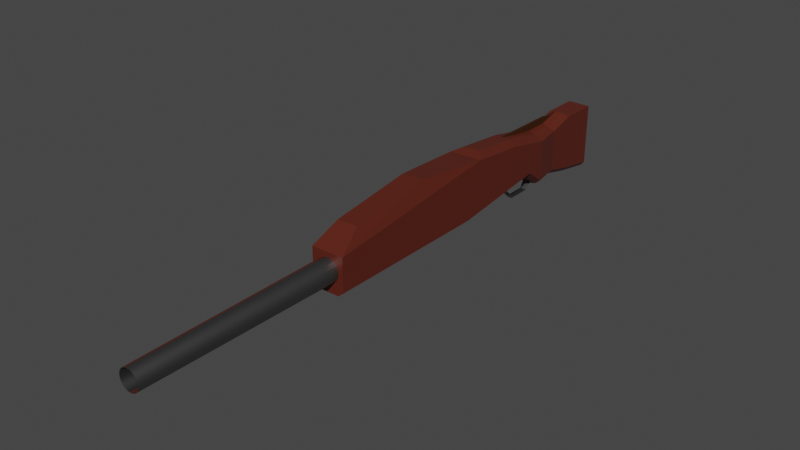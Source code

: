 # Source: space_rifle.blend  (saved by Blender 2.82.7; exported with 4.5.12 LTS)
import bpy
from mathutils import Matrix  # noqa: F401  (used for matrix-valued properties, if any)

bpy.ops.wm.read_factory_settings(use_empty=True)
scene = bpy.context.scene
scene.name = 'Scene'

# ---- collections
col_collection = bpy.data.collections.new('Collection'); scene.collection.children.link(col_collection)

# ---- materials (node trees are filled in below, after node groups)
mat_material = bpy.data.materials.new('Material')
mat_material.alpha_threshold = 0.0
mat_material.use_transparent_shadow = False
mat_material.line_color = (0.0, 0.0, 0.0, 1.0)
mat_material_001 = bpy.data.materials.new('Material.001')
mat_material_001.use_transparent_shadow = False
mat_material_002 = bpy.data.materials.new('Material.002')
mat_material_002.use_transparent_shadow = False

# ---- material node trees
mat_material.use_nodes = True; mat_material.node_tree.nodes.clear()
_N = mat_material.node_tree.nodes; _L = mat_material.node_tree.links
n0 = _N.new('ShaderNodeOutputMaterial'); n0.name = 'Material Output'; n0.location = (300, 300)
n1 = _N.new('ShaderNodeBsdfPrincipled'); n1.name = 'Principled BSDF'; n1.location = (10, 300)
n1.distribution = 'GGX'
n1.subsurface_method = 'BURLEY'
n1.inputs[0].default_value = (0.1237, 0.02152, 0.0114, 1.0)
n1.inputs[1].default_value = 0.2
n1.inputs[2].default_value = 0.4
n1.inputs[3].default_value = 1.45
n1.inputs[27].default_value = (0.0, 0.0, 0.0, 1.0)
n1.inputs[28].default_value = 1.0
_L.new(n1.outputs[0], n0.inputs[0])
n0.is_active_output = True
mat_material_001.use_nodes = True; mat_material_001.node_tree.nodes.clear()
_N = mat_material_001.node_tree.nodes; _L = mat_material_001.node_tree.links
n0 = _N.new('ShaderNodeOutputMaterial'); n0.name = 'Material Output'; n0.location = (300, 300)
n1 = _N.new('ShaderNodeBsdfPrincipled'); n1.name = 'Principled BSDF'; n1.location = (10, 300)
n1.distribution = 'GGX'
n1.subsurface_method = 'BURLEY'
n1.inputs[0].default_value = (0.196, 0.196, 0.196, 1.0)
n1.inputs[1].default_value = 1.0
n1.inputs[3].default_value = 1.45
n1.inputs[27].default_value = (0.0, 0.0, 0.0, 1.0)
n1.inputs[28].default_value = 1.0
_L.new(n1.outputs[0], n0.inputs[0])
n0.is_active_output = True
mat_material_002.use_nodes = True; mat_material_002.node_tree.nodes.clear()
_N = mat_material_002.node_tree.nodes; _L = mat_material_002.node_tree.links
n0 = _N.new('ShaderNodeOutputMaterial'); n0.name = 'Material Output'; n0.location = (300, 300)
n1 = _N.new('ShaderNodeBsdfPrincipled'); n1.name = 'Principled BSDF'; n1.location = (10, 300)
n1.distribution = 'GGX'
n1.subsurface_method = 'BURLEY'
n1.inputs[0].default_value = (0.03967, 0.01099, 0.0, 1.0)
n1.inputs[3].default_value = 1.45
n1.inputs[27].default_value = (0.0, 0.0, 0.0, 1.0)
n1.inputs[28].default_value = 1.0
_L.new(n1.outputs[0], n0.inputs[0])
n0.is_active_output = True

# ---- world
world_world = bpy.data.worlds.new('World'); scene.world = world_world
world_world.use_nodes = True; world_world.node_tree.nodes.clear()
_N = world_world.node_tree.nodes; _L = world_world.node_tree.links
n0 = _N.new('ShaderNodeOutputWorld'); n0.name = 'World Output'; n0.location = (300, 300)
n1 = _N.new('ShaderNodeBackground'); n1.name = 'Background'; n1.location = (10, 300)
n1.inputs[0].default_value = (0.05088, 0.05088, 0.05088, 1.0)
_L.new(n1.outputs[0], n0.inputs[0])
n0.is_active_output = True
world_world.color = (0.05088, 0.05088, 0.05088)
world_world.use_sun_shadow = False
world_world.sun_shadow_jitter_overblur = 0.0

# ---- meshes
me_cylinder = bpy.data.meshes.new('Cylinder')
me_cylinder.from_pydata([(-0.1308, -4.213, 4.49e-09), (-0.1755, -3.837, 1.328e-08), (-0.1282, -4.213, -0.02595), (-0.1721, -3.837, -0.03432), (-0.1207, -4.213, -0.0509), (-0.1621, -3.837, -0.06733), (-0.1084, -4.213, -0.07389), (-0.1458, -3.837, -0.09774), (-0.09184, -4.212, -0.09405), (-0.1239, -3.837, -0.1244), (-0.07169, -4.212, -0.1106), (-0.09727, -3.837, -0.1463), (-0.04869, -4.212, -0.1229), (-0.06686, -3.836, -0.1625), (-0.02374, -4.212, -0.1305), (-0.03385, -3.836, -0.1725), (0.002209, -4.212, -0.133), (0.0004688, -3.836, -0.1759), (0.02816, -4.212, -0.1305), (0.03479, -3.836, -0.1725), (0.05311, -4.212, -0.1229), (0.06779, -3.836, -0.1625), (0.0761, -4.212, -0.1106), (0.09821, -3.836, -0.1463), (0.09626, -4.212, -0.09405), (0.1249, -3.836, -0.1244), (0.1128, -4.211, -0.07389), (0.1467, -3.835, -0.09774), (0.1251, -4.211, -0.0509), (0.163, -3.835, -0.06733), (0.1327, -4.211, -0.02595), (0.173, -3.835, -0.03432), (0.1352, -4.211, 2.996e-08), (0.1764, -3.835, 7.061e-08), (0.1327, -4.211, 0.02595), (0.173, -3.835, 0.03432), (0.1251, -4.211, 0.0509), (0.163, -3.835, 0.06733), (0.1128, -4.211, 0.07389), (0.1467, -3.835, 0.09774), (0.09626, -4.212, 0.09405), (0.1249, -3.836, 0.1244), (0.0761, -4.212, 0.1106), (0.09821, -3.836, 0.1463), (0.05311, -4.212, 0.1229), (0.06779, -3.836, 0.1625), (0.02816, -4.212, 0.1305), (0.03479, -3.836, 0.1725), (0.002209, -4.212, 0.133), (0.0004687, -3.836, 0.1759), (-0.02374, -4.212, 0.1305), (-0.03385, -3.836, 0.1725), (-0.04869, -4.212, 0.1229), (-0.06686, -3.836, 0.1625), (-0.07169, -4.212, 0.1106), (-0.09727, -3.837, 0.1463), (-0.09184, -4.212, 0.09405), (-0.1239, -3.837, 0.1244), (-0.1084, -4.213, 0.07389), (-0.1458, -3.837, 0.09774), (-0.1207, -4.213, 0.0509), (-0.1621, -3.837, 0.06733), (-0.1282, -4.213, 0.02595), (-0.1721, -3.837, 0.03432), (-0.1365, -7.09, -1.597e-08), (-0.1336, -7.09, -0.02967), (-0.125, -7.09, -0.05819), (-0.1109, -7.09, -0.08449), (-0.092, -7.09, -0.1075), (-0.06895, -7.09, -0.1264), (-0.04266, -7.09, -0.1405), (-0.01414, -7.09, -0.1491), (0.01553, -7.09, -0.1521), (0.0452, -7.089, -0.1491), (0.07373, -7.089, -0.1405), (0.1, -7.089, -0.1264), (0.1231, -7.089, -0.1075), (0.142, -7.089, -0.08449), (0.156, -7.089, -0.05819), (0.1647, -7.089, -0.02967), (0.1676, -7.089, 3.359e-08), (0.1647, -7.089, 0.02967), (0.156, -7.089, 0.05819), (0.142, -7.089, 0.08449), (0.1231, -7.089, 0.1075), (0.1, -7.089, 0.1264), (0.07373, -7.089, 0.1405), (0.0452, -7.089, 0.1491), (0.01553, -7.09, 0.1521), (-0.01414, -7.09, 0.1491), (-0.04266, -7.09, 0.1405), (-0.06895, -7.09, 0.1264), (-0.092, -7.09, 0.1075), (-0.1109, -7.09, 0.08448), (-0.125, -7.09, 0.05819), (-0.1336, -7.09, 0.02967), (-0.1302, -7.09, -1.76e-09), (-0.1274, -7.09, -0.02844), (-0.1191, -7.09, -0.05578), (-0.1057, -7.09, -0.08098), (-0.08753, -7.09, -0.1031), (-0.06544, -7.09, -0.1212), (-0.04025, -7.09, -0.1347), (-0.0129, -7.09, -0.143), (0.01553, -7.09, -0.1458), (0.04397, -7.089, -0.143), (0.07131, -7.089, -0.1347), (0.09651, -7.089, -0.1212), (0.1186, -7.089, -0.1031), (0.1367, -7.089, -0.08098), (0.1502, -7.089, -0.05578), (0.1585, -7.089, -0.02844), (0.1613, -7.089, 3.478e-08), (0.1585, -7.089, 0.02844), (0.1502, -7.089, 0.05578), (0.1367, -7.089, 0.08098), (0.1186, -7.089, 0.1031), (0.09651, -7.089, 0.1212), (0.07131, -7.089, 0.1347), (0.04397, -7.089, 0.143), (0.01553, -7.09, 0.1458), (-0.0129, -7.09, 0.143), (-0.04025, -7.09, 0.1347), (-0.06544, -7.09, 0.1212), (-0.08753, -7.09, 0.1031), (-0.1057, -7.09, 0.08098), (-0.1191, -7.09, 0.05578), (-0.1274, -7.09, 0.02843), (-0.2553, -1.372, 0.5644), (-0.2542, -1.616, -0.2459), (0.2334, -1.37, 0.5644), (0.2346, -1.613, -0.2459), (-0.2426, -4.118, 0.2444), (-0.2426, -4.118, -0.2444), (0.2462, -4.115, 0.2444), (0.2462, -4.115, -0.2444), (-0.1725, -1.616, -0.3134), (0.1529, -1.615, -0.3134), (-0.161, -4.118, -0.3119), (0.1645, -4.117, -0.3119), (-0.1582, -2.511, 0.6605), (0.1468, -2.509, 0.6605), (-0.1525, -3.75, 0.488), (0.1526, -3.748, 0.488), (-0.2624, 0.1652, 0.344), (-0.2624, 0.1652, -0.2787), (0.2263, 0.1675, 0.344), (0.2263, 0.1675, -0.2787), (-0.1808, 0.1648, -0.3462), (0.1447, 0.1663, -0.3462), (-0.19, 0.5966, 0.3414), (-0.19, 0.5966, -0.2813), (0.1499, 0.5982, 0.3414), (0.1499, 0.5982, -0.2813), (-0.1332, 0.5961, -0.3488), (0.09314, 0.5971, -0.3488), (-0.1919, 0.9895, 0.4582), (-0.1919, 0.9895, -0.3749), (0.1481, 0.9911, 0.4582), (0.1481, 0.9911, -0.3749), (-0.1351, 0.989, -0.4425), (0.09132, 0.99, -0.4425), (-0.1945, 1.551, 0.4548), (-0.1945, 1.551, -0.4708), (0.1455, 1.553, 0.4548), (0.1455, 1.553, -0.4708), (-0.1377, 1.551, -0.5383), (0.08872, 1.552, -0.5383), (-0.1667, 1.588, 0.3798), (-0.1667, 1.588, -0.4241), (0.1175, 1.589, 0.3798), (0.1175, 1.589, -0.4241), (-0.1193, 1.587, -0.4805), (0.06998, 1.588, -0.4805), (0.2276, -0.108, -0.06521), (0.2297, -0.5586, 0.4903), (-0.1795, -0.1107, -0.1327), (0.1459, -0.1092, -0.1327), (-0.2591, -0.5608, 0.4903), (-0.2612, -0.1103, -0.06521), (-0.0783, 0.1821, -0.3711), (0.04203, 0.1826, -0.3711), (-0.06015, 0.2174, -0.372), (0.02355, 0.2177, -0.372), (-0.06299, 0.1001, -0.4563), (0.02747, 0.1005, -0.4563), (-0.04928, 0.1132, -0.4793), (0.01364, 0.1135, -0.4793), (-0.06151, -0.2195, -0.4578), (0.02895, -0.219, -0.4578), (-0.04766, -0.2368, -0.4778), (0.01526, -0.2365, -0.4778), (-0.06069, -0.3954, -0.307), (0.02977, -0.395, -0.307), (-0.04677, -0.4285, -0.3084), (0.01615, -0.4282, -0.3084), (-0.1575, -0.3994, -0.1561), (0.1267, -0.3981, -0.1561), (-0.1576, -0.4382, -0.1612), (0.1271, -0.4369, -0.1612), (-0.1306, -1.217, 0.6139), (0.1072, -1.216, 0.6139), (-0.1369, 0.1457, 0.4287), (0.1009, 0.1468, 0.4287), (0.1039, -0.492, 0.5574), (-0.1339, -0.4931, 0.5574), (-0.1024, 0.5252, 0.4264), (0.06297, 0.5259, 0.4264), (-0.104, 0.8708, 0.5291), (0.06137, 0.8716, 0.5291), (-0.03505, 0.1455, 0.4533), (-0.0008805, 0.1457, 0.4533), (0.002077, -0.4931, 0.5596), (-0.03209, -0.4933, 0.5596), (-0.03161, 0.5248, 0.451), (-0.007838, 0.5249, 0.451), (-0.03315, 0.8583, 0.5363), (-0.009381, 0.8584, 0.5363), (-0.03504, 0.1436, 0.5529), (-0.0008716, 0.1437, 0.5529), (0.002086, -0.4951, 0.5612), (-0.03208, -0.4952, 0.5612), (-0.0316, 0.5229, 0.5529), (-0.007829, 0.523, 0.5529), (-0.0324, 0.6971, 0.5208), (-0.008635, 0.6972, 0.5208)], [], [(64, 1, 3, 65), (65, 3, 5, 66), (66, 5, 7, 67), (67, 7, 9, 68), (68, 9, 11, 69), (69, 11, 13, 70), (70, 13, 15, 71), (71, 15, 17, 72), (72, 17, 19, 73), (73, 19, 21, 74), (74, 21, 23, 75), (75, 23, 25, 76), (76, 25, 27, 77), (77, 27, 29, 78), (78, 29, 31, 79), (79, 31, 33, 80), (80, 33, 35, 81), (81, 35, 37, 82), (82, 37, 39, 83), (83, 39, 41, 84), (84, 41, 43, 85), (85, 43, 45, 86), (86, 45, 47, 87), (87, 47, 49, 88), (88, 49, 51, 89), (89, 51, 53, 90), (90, 53, 55, 91), (91, 55, 57, 92), (92, 57, 59, 93), (93, 59, 61, 94), (94, 61, 63, 95), (95, 63, 1, 64), (97, 96, 64, 65), (98, 97, 65, 66), (99, 98, 66, 67), (100, 99, 67, 68), (101, 100, 68, 69), (102, 101, 69, 70), (103, 102, 70, 71), (104, 103, 71, 72), (105, 104, 72, 73), (106, 105, 73, 74), (107, 106, 74, 75), (108, 107, 75, 76), (109, 108, 76, 77), (110, 109, 77, 78), (111, 110, 78, 79), (112, 111, 79, 80), (113, 112, 80, 81), (114, 113, 81, 82), (115, 114, 82, 83), (116, 115, 83, 84), (117, 116, 84, 85), (118, 117, 85, 86), (119, 118, 86, 87), (120, 119, 87, 88), (121, 120, 88, 89), (122, 121, 89, 90), (123, 122, 90, 91), (124, 123, 91, 92), (125, 124, 92, 93), (126, 125, 93, 94), (127, 126, 94, 95), (96, 127, 95, 64), (2, 0, 96, 97), (4, 2, 97, 98), (6, 4, 98, 99), (8, 6, 99, 100), (10, 8, 100, 101), (12, 10, 101, 102), (14, 12, 102, 103), (16, 14, 103, 104), (18, 16, 104, 105), (20, 18, 105, 106), (22, 20, 106, 107), (24, 22, 107, 108), (26, 24, 108, 109), (28, 26, 109, 110), (30, 28, 110, 111), (32, 30, 111, 112), (34, 32, 112, 113), (36, 34, 113, 114), (38, 36, 114, 115), (40, 38, 115, 116), (42, 40, 116, 117), (44, 42, 117, 118), (46, 44, 118, 119), (48, 46, 119, 120), (50, 48, 120, 121), (52, 50, 121, 122), (54, 52, 122, 123), (56, 54, 123, 124), (58, 56, 124, 125), (60, 58, 125, 126), (62, 60, 126, 127), (0, 62, 127, 96), (132, 134, 143, 142), (131, 130, 134, 135), (135, 134, 132, 133), (135, 133, 138, 139), (177, 176, 148, 149), (133, 132, 128, 129), (138, 136, 137, 139), (175, 174, 147, 146), (133, 129, 136, 138), (131, 135, 139, 137), (140, 142, 143, 141), (130, 128, 140, 141), (128, 132, 142, 140), (134, 130, 141, 143), (146, 147, 153, 152), (147, 149, 155, 153), (179, 178, 144, 145), (174, 177, 149, 147), (175, 146, 203, 204), (176, 179, 145, 148), (155, 154, 160, 161), (154, 151, 157, 160), (148, 145, 151, 154), (154, 155, 183, 182), (146, 152, 207, 203), (145, 144, 150, 151), (158, 159, 165, 164), (159, 161, 167, 165), (128, 130, 201, 200), (151, 150, 156, 157), (153, 155, 161, 159), (152, 153, 159, 158), (167, 166, 172, 173), (166, 163, 169, 172), (160, 157, 163, 166), (161, 160, 166, 167), (156, 158, 164, 162), (157, 156, 162, 163), (169, 168, 170, 171), (169, 171, 173, 172), (162, 164, 170, 168), (163, 162, 168, 169), (165, 167, 173, 171), (164, 165, 171, 170), (136, 129, 179, 176), (178, 128, 200, 205), (131, 137, 177, 174), (129, 128, 178, 179), (130, 131, 174, 175), (137, 136, 176, 177), (180, 182, 186, 184), (155, 149, 181, 183), (149, 148, 180, 181), (148, 154, 182, 180), (186, 187, 191, 190), (181, 180, 184, 185), (182, 183, 187, 186), (183, 181, 185, 187), (188, 190, 194, 192), (187, 185, 189, 191), (184, 186, 190, 188), (185, 184, 188, 189), (193, 192, 196, 197), (189, 188, 192, 193), (190, 191, 195, 194), (191, 189, 193, 195), (194, 195, 199, 198), (195, 193, 197, 199), (192, 194, 198, 196), (202, 205, 213, 210), (203, 207, 215, 211), (209, 208, 216, 217), (200, 201, 204, 205), (144, 178, 205, 202), (156, 150, 206, 208), (130, 175, 204, 201), (158, 156, 208, 209), (152, 158, 209, 207), (150, 144, 202, 206), (217, 216, 224, 225), (216, 214, 222, 224), (213, 212, 220, 221), (205, 204, 212, 213), (204, 203, 211, 212), (207, 209, 217, 215), (206, 202, 210, 214), (208, 206, 214, 216), (221, 220, 219, 218), (218, 219, 223, 222), (222, 223, 225, 224), (211, 215, 223, 219), (210, 213, 221, 218), (212, 211, 219, 220), (215, 217, 225, 223), (214, 210, 218, 222)])
me_cylinder.polygons.foreach_set('material_index', [0, 0, 0, 0, 0, 0, 0, 0, 0, 1, 1, 1, 1, 1, 1, 1, 1, 1, 1, 1, 1, 1, 1, 1, 1, 0, 0, 0, 0, 0, 0, 0, 1, 1, 1, 1, 1, 1, 1, 1, 1, 1, 1, 1, 1, 1, 1, 1, 1, 1, 1, 1, 1, 1, 1, 1, 1, 1, 1, 1, 1, 1, 1, 1, 1, 1, 1, 1, 1, 1, 1, 1, 0, 0, 0, 0, 0, 0, 0, 0, 0, 0, 0, 0, 0, 0, 0, 0, 0, 0, 1, 1, 1, 1, 1, 1, 0, 0, 0, 0, 0, 0, 0, 0, 0, 0, 0, 0, 0, 0, 0, 0, 0, 0, 0, 0, 0, 0, 0, 0, 0, 0, 0, 0, 0, 0, 0, 0, 0, 0, 0, 0, 0, 0, 0, 0, 0, 0, 0, 0, 0, 0, 0, 0, 0, 0, 1, 0, 0, 0, 1, 1, 1, 1, 1, 1, 1, 1, 1, 1, 1, 1, 1, 1, 1, 0, 0, 0, 0, 0, 0, 0, 0, 0, 0, 2, 2, 0, 0, 0, 0, 0, 0, 2, 2, 2, 2, 2, 2, 2, 2])
_uv = me_cylinder.uv_layers.new(name='UVMap')
_uv.uv.foreach_set('vector', [1.0, 0.5, 1.0, 1.0, 0.9688, 1.0, 0.9688, 0.5, 0.9688, 0.5, 0.9688, 1.0, 0.9375, 1.0, 0.9375, 0.5, 0.9375, 0.5, 0.9375, 1.0, 0.9062, 1.0, 0.9062, 0.5, 0.9062, 0.5, 0.9062, 1.0, 0.875, 1.0, 0.875, 0.5, 0.875, 0.5, 0.875, 1.0, 0.8438, 1.0, 0.8438, 0.5, 0.8438, 0.5, 0.8438, 1.0, 0.8125, 1.0, 0.8125, 0.5, 0.8125, 0.5, 0.8125, 1.0, 0.7812, 1.0, 0.7812, 0.5, 0.7812, 0.5, 0.7812, 1.0, 0.75, 1.0, 0.75, 0.5, 0.75, 0.5, 0.75, 1.0, 0.7188, 1.0, 0.7188, 0.5, 0.7188, 0.5, 0.7188, 1.0, 0.6875, 1.0, 0.6875, 0.5, 0.6875, 0.5, 0.6875, 1.0, 0.6562, 1.0, 0.6562, 0.5, 0.6562, 0.5, 0.6562, 1.0, 0.625, 1.0, 0.625, 0.5, 0.625, 0.5, 0.625, 1.0, 0.5938, 1.0, 0.5938, 0.5, 0.5938, 0.5, 0.5938, 1.0, 0.5625, 1.0, 0.5625, 0.5, 0.5625, 0.5, 0.5625, 1.0, 0.5312, 1.0, 0.5312, 0.5, 0.5312, 0.5, 0.5312, 1.0, 0.5, 1.0, 0.5, 0.5, 0.5, 0.5, 0.5, 1.0, 0.4688, 1.0, 0.4688, 0.5, 0.4688, 0.5, 0.4688, 1.0, 0.4375, 1.0, 0.4375, 0.5, 0.4375, 0.5, 0.4375, 1.0, 0.4062, 1.0, 0.4062, 0.5, 0.4062, 0.5, 0.4062, 1.0, 0.375, 1.0, 0.375, 0.5, 0.375, 0.5, 0.375, 1.0, 0.3438, 1.0, 0.3438, 0.5, 0.3438, 0.5, 0.3438, 1.0, 0.3125, 1.0, 0.3125, 0.5, 0.3125, 0.5, 0.3125, 1.0, 0.2812, 1.0, 0.2812, 0.5, 0.2812, 0.5, 0.2812, 1.0, 0.25, 1.0, 0.25, 0.5, 0.25, 0.5, 0.25, 1.0, 0.2188, 1.0, 0.2188, 0.5, 0.2188, 0.5, 0.2188, 1.0, 0.1875, 1.0, 0.1875, 0.5, 0.1875, 0.5, 0.1875, 1.0, 0.1562, 1.0, 0.1562, 0.5, 0.1562, 0.5, 0.1562, 1.0, 0.125, 1.0, 0.125, 0.5, 0.125, 0.5, 0.125, 1.0, 0.09375, 1.0, 0.09375, 0.5, 0.09375, 0.5, 0.09375, 1.0, 0.0625, 1.0, 0.0625, 0.5, 0.0625, 0.5, 0.0625, 1.0, 0.03125, 1.0, 0.03125, 0.5, 0.03125, 0.5, 0.03125, 1.0, 0.0, 1.0, 0.0, 0.5, 0.7888, 0.445, 0.75, 0.4488, 0.75, 0.49, 0.7968, 0.4854, 0.8261, 0.4337, 0.7888, 0.445, 0.7968, 0.4854, 0.8418, 0.4717, 0.8605, 0.4153, 0.8261, 0.4337, 0.8418, 0.4717, 0.8833, 0.4496, 0.8906, 0.3906, 0.8605, 0.4153, 0.8833, 0.4496, 0.9197, 0.4197, 0.9153, 0.3605, 0.8906, 0.3906, 0.9197, 0.4197, 0.9496, 0.3833, 0.9337, 0.3261, 0.9153, 0.3605, 0.9496, 0.3833, 0.9717, 0.3418, 0.945, 0.2888, 0.9337, 0.3261, 0.9717, 0.3418, 0.9854, 0.2968, 0.9488, 0.25, 0.945, 0.2888, 0.9854, 0.2968, 0.99, 0.25, 0.945, 0.2112, 0.9488, 0.25, 0.99, 0.25, 0.9854, 0.2032, 0.9337, 0.1739, 0.945, 0.2112, 0.9854, 0.2032, 0.9717, 0.1582, 0.9153, 0.1395, 0.9337, 0.1739, 0.9717, 0.1582, 0.9496, 0.1167, 0.8906, 0.1094, 0.9153, 0.1395, 0.9496, 0.1167, 0.9197, 0.08029, 0.8605, 0.08468, 0.8906, 0.1094, 0.9197, 0.08029, 0.8833, 0.05045, 0.8261, 0.0663, 0.8605, 0.08468, 0.8833, 0.05045, 0.8418, 0.02827, 0.7888, 0.05499, 0.8261, 0.0663, 0.8418, 0.02827, 0.7968, 0.01461, 0.75, 0.05117, 0.7888, 0.05499, 0.7968, 0.01461, 0.75, 0.01, 0.7112, 0.05499, 0.75, 0.05117, 0.75, 0.01, 0.7032, 0.01461, 0.6739, 0.0663, 0.7112, 0.05499, 0.7032, 0.01461, 0.6582, 0.02827, 0.6395, 0.08468, 0.6739, 0.0663, 0.6582, 0.02827, 0.6167, 0.05045, 0.6094, 0.1094, 0.6395, 0.08468, 0.6167, 0.05045, 0.5803, 0.08029, 0.5847, 0.1395, 0.6094, 0.1094, 0.5803, 0.08029, 0.5504, 0.1167, 0.5663, 0.1739, 0.5847, 0.1395, 0.5504, 0.1167, 0.5283, 0.1582, 0.555, 0.2112, 0.5663, 0.1739, 0.5283, 0.1582, 0.5146, 0.2032, 0.5512, 0.25, 0.555, 0.2112, 0.5146, 0.2032, 0.51, 0.25, 0.555, 0.2888, 0.5512, 0.25, 0.51, 0.25, 0.5146, 0.2968, 0.5663, 0.3261, 0.555, 0.2888, 0.5146, 0.2968, 0.5283, 0.3418, 0.5847, 0.3605, 0.5663, 0.3261, 0.5283, 0.3418, 0.5504, 0.3833, 0.6094, 0.3906, 0.5847, 0.3605, 0.5504, 0.3833, 0.5803, 0.4197, 0.6395, 0.4153, 0.6094, 0.3906, 0.5803, 0.4197, 0.6167, 0.4496, 0.6739, 0.4337, 0.6395, 0.4153, 0.6167, 0.4496, 0.6582, 0.4717, 0.7112, 0.445, 0.6739, 0.4337, 0.6582, 0.4717, 0.7032, 0.4854, 0.75, 0.4488, 0.7112, 0.445, 0.7032, 0.4854, 0.75, 0.49, 0.7854, 0.428, 0.75, 0.4314, 0.75, 0.4488, 0.7888, 0.445, 0.8194, 0.4176, 0.7854, 0.428, 0.7888, 0.445, 0.8261, 0.4337, 0.8508, 0.4009, 0.8194, 0.4176, 0.8261, 0.4337, 0.8605, 0.4153, 0.8783, 0.3783, 0.8508, 0.4009, 0.8605, 0.4153, 0.8906, 0.3906, 0.9009, 0.3508, 0.8783, 0.3783, 0.8906, 0.3906, 0.9153, 0.3605, 0.9176, 0.3194, 0.9009, 0.3508, 0.9153, 0.3605, 0.9337, 0.3261, 0.928, 0.2854, 0.9176, 0.3194, 0.9337, 0.3261, 0.945, 0.2888, 0.9314, 0.25, 0.928, 0.2854, 0.945, 0.2888, 0.9488, 0.25, 0.928, 0.2146, 0.9314, 0.25, 0.9488, 0.25, 0.945, 0.2112, 0.9176, 0.1806, 0.928, 0.2146, 0.945, 0.2112, 0.9337, 0.1739, 0.9009, 0.1492, 0.9176, 0.1806, 0.9337, 0.1739, 0.9153, 0.1395, 0.8783, 0.1217, 0.9009, 0.1492, 0.9153, 0.1395, 0.8906, 0.1094, 0.8508, 0.09913, 0.8783, 0.1217, 0.8906, 0.1094, 0.8605, 0.08468, 0.8194, 0.08237, 0.8508, 0.09913, 0.8605, 0.08468, 0.8261, 0.0663, 0.7854, 0.07204, 0.8194, 0.08237, 0.8261, 0.0663, 0.7888, 0.05499, 0.75, 0.06855, 0.7854, 0.07204, 0.7888, 0.05499, 0.75, 0.05117, 0.7146, 0.07204, 0.75, 0.06855, 0.75, 0.05117, 0.7112, 0.05499, 0.6806, 0.08237, 0.7146, 0.07204, 0.7112, 0.05499, 0.6739, 0.0663, 0.6492, 0.09913, 0.6806, 0.08237, 0.6739, 0.0663, 0.6395, 0.08468, 0.6217, 0.1217, 0.6492, 0.09913, 0.6395, 0.08468, 0.6094, 0.1094, 0.5991, 0.1492, 0.6217, 0.1217, 0.6094, 0.1094, 0.5847, 0.1395, 0.5824, 0.1806, 0.5991, 0.1492, 0.5847, 0.1395, 0.5663, 0.1739, 0.572, 0.2146, 0.5824, 0.1806, 0.5663, 0.1739, 0.555, 0.2112, 0.5686, 0.25, 0.572, 0.2146, 0.555, 0.2112, 0.5512, 0.25, 0.572, 0.2854, 0.5686, 0.25, 0.5512, 0.25, 0.555, 0.2888, 0.5824, 0.3194, 0.572, 0.2854, 0.555, 0.2888, 0.5663, 0.3261, 0.5991, 0.3508, 0.5824, 0.3194, 0.5663, 0.3261, 0.5847, 0.3605, 0.6217, 0.3783, 0.5991, 0.3508, 0.5847, 0.3605, 0.6094, 0.3906, 0.6492, 0.4009, 0.6217, 0.3783, 0.6094, 0.3906, 0.6395, 0.4153, 0.6806, 0.4176, 0.6492, 0.4009, 0.6395, 0.4153, 0.6739, 0.4337, 0.7146, 0.428, 0.6806, 0.4176, 0.6739, 0.4337, 0.7112, 0.445, 0.75, 0.4314, 0.7146, 0.428, 0.7112, 0.445, 0.75, 0.4488, 0.625, 0.25, 0.625, 0.0, 0.625, 0.0, 0.625, 0.25, 0.375, 0.75, 0.625, 0.75, 0.625, 1.0, 0.375, 1.0, 0.375, 0.0, 0.625, 0.0, 0.625, 0.25, 0.375, 0.25, 0.375, 0.0, 0.375, 0.25, 0.375, 0.25, 0.375, 0.0, 0.375, 0.75, 0.375, 0.5, 0.375, 0.5, 0.375, 0.75, 0.375, 0.25, 0.625, 0.25, 0.625, 0.5, 0.375, 0.5, 0.125, 0.5, 0.375, 0.5, 0.375, 0.75, 0.125, 0.75, 0.625, 0.75, 0.375, 0.75, 0.375, 0.75, 0.625, 0.75, 0.375, 0.25, 0.375, 0.5, 0.375, 0.5, 0.375, 0.25, 0.375, 0.75, 0.375, 1.0, 0.375, 1.0, 0.375, 0.75, 0.625, 0.5, 0.875, 0.5, 0.875, 0.75, 0.625, 0.75, 0.625, 0.75, 0.625, 0.5, 0.625, 0.5, 0.625, 0.75, 0.625, 0.5, 0.625, 0.25, 0.625, 0.25, 0.625, 0.5, 0.625, 1.0, 0.625, 0.75, 0.625, 0.75, 0.625, 1.0, 0.625, 0.75, 0.375, 0.75, 0.375, 0.75, 0.625, 0.75, 0.375, 0.75, 0.375, 0.75, 0.375, 0.75, 0.375, 0.75, 0.375, 0.5, 0.625, 0.5, 0.625, 0.5, 0.375, 0.5, 0.375, 0.75, 0.375, 0.75, 0.375, 0.75, 0.375, 0.75, 0.625, 0.75, 0.625, 0.75, 0.625, 0.75, 0.625, 0.75, 0.375, 0.5, 0.375, 0.5, 0.375, 0.5, 0.375, 0.5, 0.375, 0.75, 0.375, 0.5, 0.375, 0.5, 0.375, 0.75, 0.375, 0.5, 0.375, 0.5, 0.375, 0.5, 0.375, 0.5, 0.375, 0.5, 0.375, 0.5, 0.375, 0.5, 0.375, 0.5, 0.375, 0.5, 0.375, 0.75, 0.375, 0.75, 0.375, 0.5, 0.625, 0.75, 0.625, 0.75, 0.625, 0.75, 0.625, 0.75, 0.375, 0.5, 0.625, 0.5, 0.625, 0.5, 0.375, 0.5, 0.625, 0.75, 0.375, 0.75, 0.375, 0.75, 0.625, 0.75, 0.375, 0.75, 0.375, 0.75, 0.375, 0.75, 0.375, 0.75, 0.625, 0.5, 0.625, 0.75, 0.625, 0.75, 0.625, 0.5, 0.375, 0.5, 0.625, 0.5, 0.625, 0.5, 0.375, 0.5, 0.375, 0.75, 0.375, 0.75, 0.375, 0.75, 0.375, 0.75, 0.625, 0.75, 0.375, 0.75, 0.375, 0.75, 0.625, 0.75, 0.375, 0.75, 0.375, 0.5, 0.375, 0.5, 0.375, 0.75, 0.375, 0.5, 0.375, 0.5, 0.375, 0.5, 0.375, 0.5, 0.375, 0.5, 0.375, 0.5, 0.375, 0.5, 0.375, 0.5, 0.375, 0.75, 0.375, 0.5, 0.375, 0.5, 0.375, 0.75, 0.625, 0.5, 0.625, 0.75, 0.625, 0.75, 0.625, 0.5, 0.375, 0.5, 0.625, 0.5, 0.625, 0.5, 0.375, 0.5, 0.375, 0.5, 0.625, 0.5, 0.625, 0.75, 0.375, 0.75, 0.375, 0.5, 0.375, 0.75, 0.375, 0.75, 0.375, 0.5, 0.625, 0.5, 0.625, 0.75, 0.625, 0.75, 0.625, 0.5, 0.375, 0.5, 0.625, 0.5, 0.625, 0.5, 0.375, 0.5, 0.375, 0.75, 0.375, 0.75, 0.375, 0.75, 0.375, 0.75, 0.625, 0.75, 0.375, 0.75, 0.375, 0.75, 0.625, 0.75, 0.375, 0.5, 0.375, 0.5, 0.375, 0.5, 0.375, 0.5, 0.625, 0.5, 0.625, 0.5, 0.625, 0.5, 0.625, 0.5, 0.375, 0.75, 0.375, 0.75, 0.375, 0.75, 0.375, 0.75, 0.375, 0.5, 0.625, 0.5, 0.625, 0.5, 0.375, 0.5, 0.625, 0.75, 0.375, 0.75, 0.375, 0.75, 0.625, 0.75, 0.375, 0.75, 0.375, 0.5, 0.375, 0.5, 0.375, 0.75, 0.375, 0.5, 0.375, 0.5, 0.375, 0.5, 0.375, 0.5, 0.375, 0.75, 0.375, 0.75, 0.375, 0.75, 0.375, 0.75, 0.375, 0.75, 0.375, 0.5, 0.375, 0.5, 0.375, 0.75, 0.375, 0.5, 0.375, 0.5, 0.375, 0.5, 0.375, 0.5, 0.375, 0.5, 0.375, 0.75, 0.375, 0.75, 0.375, 0.5, 0.375, 0.75, 0.375, 0.5, 0.375, 0.5, 0.375, 0.75, 0.375, 0.5, 0.375, 0.75, 0.375, 0.75, 0.375, 0.5, 0.375, 0.75, 0.375, 0.75, 0.375, 0.75, 0.375, 0.75, 0.375, 0.5, 0.375, 0.5, 0.375, 0.5, 0.375, 0.5, 0.375, 0.75, 0.375, 0.75, 0.375, 0.75, 0.375, 0.75, 0.375, 0.5, 0.375, 0.5, 0.375, 0.5, 0.375, 0.5, 0.375, 0.75, 0.375, 0.5, 0.375, 0.5, 0.375, 0.75, 0.375, 0.75, 0.375, 0.5, 0.375, 0.5, 0.375, 0.75, 0.375, 0.75, 0.375, 0.5, 0.375, 0.5, 0.375, 0.75, 0.375, 0.5, 0.375, 0.75, 0.375, 0.75, 0.375, 0.5, 0.375, 0.75, 0.375, 0.75, 0.375, 0.75, 0.375, 0.75, 0.375, 0.5, 0.375, 0.75, 0.375, 0.75, 0.375, 0.5, 0.375, 0.75, 0.375, 0.75, 0.375, 0.75, 0.375, 0.75, 0.375, 0.5, 0.375, 0.5, 0.375, 0.5, 0.375, 0.5, 0.625, 0.5, 0.625, 0.5, 0.625, 0.5, 0.625, 0.5, 0.625, 0.75, 0.625, 0.75, 0.625, 0.75, 0.625, 0.75, 0.625, 0.75, 0.625, 0.5, 0.625, 0.5, 0.625, 0.75, 0.625, 0.5, 0.625, 0.75, 0.625, 0.75, 0.625, 0.5, 0.625, 0.5, 0.625, 0.5, 0.625, 0.5, 0.625, 0.5, 0.625, 0.5, 0.625, 0.5, 0.625, 0.5, 0.625, 0.5, 0.625, 0.75, 0.625, 0.75, 0.625, 0.75, 0.625, 0.75, 0.625, 0.75, 0.625, 0.5, 0.625, 0.5, 0.625, 0.75, 0.625, 0.75, 0.625, 0.75, 0.625, 0.75, 0.625, 0.75, 0.625, 0.5, 0.625, 0.5, 0.625, 0.5, 0.625, 0.5, 0.625, 0.75, 0.625, 0.5, 0.625, 0.5, 0.625, 0.75, 0.625, 0.5, 0.625, 0.5, 0.625, 0.5, 0.625, 0.5, 0.625, 0.5, 0.625, 0.75, 0.625, 0.75, 0.625, 0.5, 0.625, 0.5, 0.625, 0.75, 0.625, 0.75, 0.625, 0.5, 0.625, 0.75, 0.625, 0.75, 0.625, 0.75, 0.625, 0.75, 0.625, 0.75, 0.625, 0.75, 0.625, 0.75, 0.625, 0.75, 0.625, 0.5, 0.625, 0.5, 0.625, 0.5, 0.625, 0.5, 0.625, 0.5, 0.625, 0.5, 0.625, 0.5, 0.625, 0.5, 0.625, 0.5, 0.625, 0.75, 0.625, 0.75, 0.625, 0.5, 0.625, 0.5, 0.625, 0.75, 0.625, 0.75, 0.625, 0.5, 0.625, 0.5, 0.625, 0.75, 0.625, 0.75, 0.625, 0.5, 0.625, 0.75, 0.625, 0.75, 0.625, 0.75, 0.625, 0.75, 0.625, 0.5, 0.625, 0.5, 0.625, 0.5, 0.625, 0.5, 0.625, 0.75, 0.625, 0.75, 0.625, 0.75, 0.625, 0.75, 0.625, 0.75, 0.625, 0.75, 0.625, 0.75, 0.625, 0.75, 0.625, 0.5, 0.625, 0.5, 0.625, 0.5, 0.625, 0.5])
me_cylinder.materials.append(mat_material)
me_cylinder.materials.append(mat_material_001)
me_cylinder.materials.append(mat_material_002)
me_cylinder.use_remesh_fix_poles = True
me_cylinder.use_remesh_preserve_attributes = False
me_cylinder.use_mirror_vertex_groups = False
me_cylinder.update()

# ---- objects
ob_cylinder = bpy.data.objects.new('Cylinder', me_cylinder)

# ---- transforms, parenting, visibility, modifiers, constraints
ob_cylinder.location = (0.0, 0.0, 0.0)
ob_cylinder.lineart.crease_threshold = 0.0

# ---- collection membership
col_collection.objects.link(ob_cylinder)

# ---- scene / render settings (as saved in the file)
scene.frame_start = 1; scene.frame_end = 250; scene.frame_set(1)
scene.render.engine = 'BLENDER_EEVEE_NEXT'
scene.cycles.use_denoising = False
scene.cycles.samples = 128
scene.cycles.sampling_pattern = 'TABULATED_SOBOL'
scene.cycles.use_adaptive_sampling = False
scene.cycles.use_light_tree = False
scene.view_settings.view_transform = 'Filmic'
bpy.context.view_layer.update()

# ---- added for rendering (the .blend has no active camera and no usable light): camera, sun
cam_auto = bpy.data.cameras.new('AutoCamera')
cam_auto.lens = 50.0
cam_auto.sensor_width = 36.0
cam_auto.clip_end = 1000.0
ob_auto_camera = bpy.data.objects.new('AutoCamera', cam_auto)
scene.collection.objects.link(ob_auto_camera)
ob_auto_camera.location = (8.11194, -12.4948, 6.5572)
ob_auto_camera.rotation_euler = (1.09748, -7.21219e-08, 0.694738)
scene.camera = ob_auto_camera
light_auto_sun = bpy.data.lights.new('AutoSun', 'SUN')
light_auto_sun.energy = 3.0
light_auto_sun.angle = 0.0523599
ob_auto_sun = bpy.data.objects.new('AutoSun', light_auto_sun)
scene.collection.objects.link(ob_auto_sun)
ob_auto_sun.rotation_euler = (0.872665, 0.174533, 0.523599)
bpy.context.view_layer.update()

